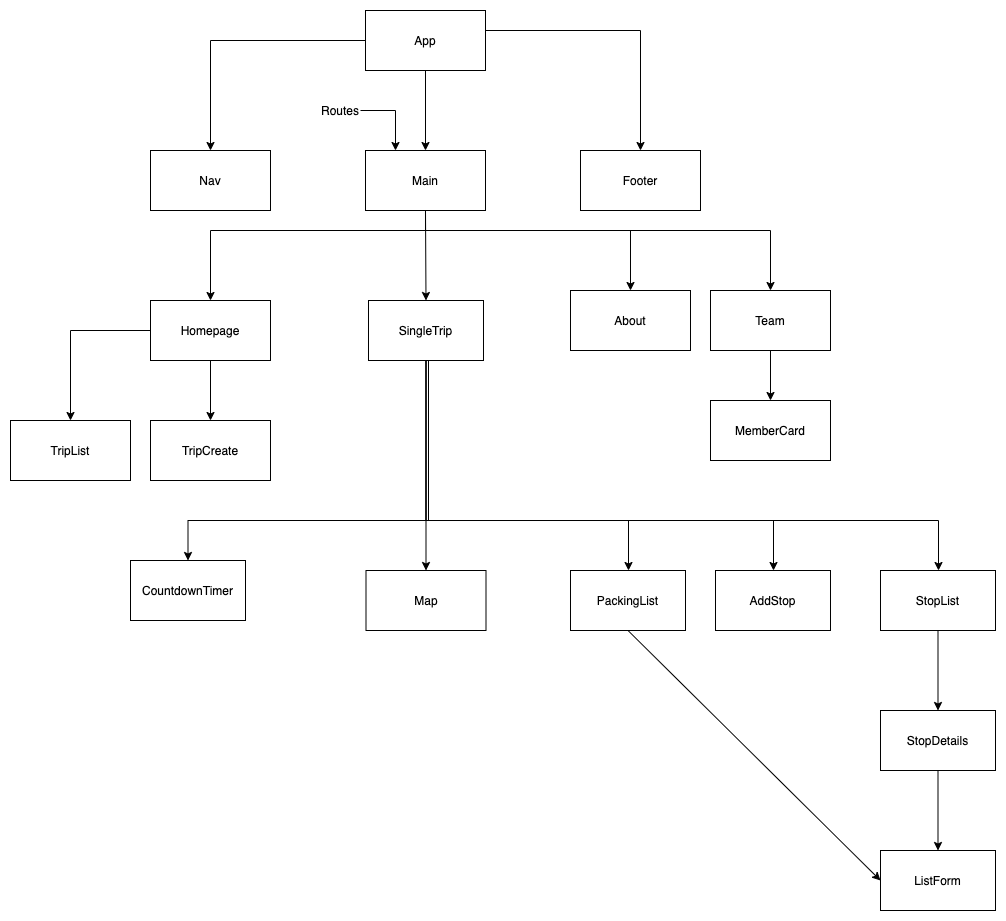

The diagram above was exported from draw.io. Its source (the exported page's mxGraphModel, read from the mxfile embedded in the PNG):
<mxGraphModel dx="711" dy="712" grid="1" gridSize="10" guides="1" tooltips="1" connect="1" arrows="1" fold="1" page="1" pageScale="1" pageWidth="850" pageHeight="1100" math="0" shadow="0">
  <root>
    <mxCell id="0" />
    <mxCell id="1" parent="0" />
    <mxCell id="0EYNBewn1akpo6RUd-VL-6" value="" style="edgeStyle=orthogonalEdgeStyle;rounded=0;orthogonalLoop=1;jettySize=auto;html=1;entryX=0.5;entryY=0;entryDx=0;entryDy=0;" parent="1" source="0EYNBewn1akpo6RUd-VL-1" target="2" edge="1">
      <mxGeometry relative="1" as="geometry">
        <Array as="points">
          <mxPoint x="210" y="110" />
        </Array>
      </mxGeometry>
    </mxCell>
    <mxCell id="0EYNBewn1akpo6RUd-VL-8" value="" style="edgeStyle=orthogonalEdgeStyle;rounded=0;orthogonalLoop=1;jettySize=auto;html=1;" parent="1" source="0EYNBewn1akpo6RUd-VL-1" target="0EYNBewn1akpo6RUd-VL-7" edge="1">
      <mxGeometry relative="1" as="geometry" />
    </mxCell>
    <mxCell id="0EYNBewn1akpo6RUd-VL-10" value="" style="edgeStyle=orthogonalEdgeStyle;rounded=0;orthogonalLoop=1;jettySize=auto;html=1;entryX=0.5;entryY=0;entryDx=0;entryDy=0;exitX=1;exitY=0.5;exitDx=0;exitDy=0;" parent="1" source="0EYNBewn1akpo6RUd-VL-1" target="0EYNBewn1akpo6RUd-VL-9" edge="1">
      <mxGeometry relative="1" as="geometry">
        <Array as="points">
          <mxPoint x="485" y="100" />
          <mxPoint x="640" y="100" />
        </Array>
      </mxGeometry>
    </mxCell>
    <mxCell id="0EYNBewn1akpo6RUd-VL-1" value="App&lt;br&gt;" style="rounded=0;whiteSpace=wrap;html=1;" parent="1" vertex="1">
      <mxGeometry x="365" y="80" width="120" height="60" as="geometry" />
    </mxCell>
    <mxCell id="2" value="Nav" style="rounded=0;whiteSpace=wrap;html=1;" parent="1" vertex="1">
      <mxGeometry x="150" y="220" width="120" height="60" as="geometry" />
    </mxCell>
    <mxCell id="0EYNBewn1akpo6RUd-VL-15" value="" style="edgeStyle=orthogonalEdgeStyle;rounded=0;orthogonalLoop=1;jettySize=auto;html=1;" parent="1" source="0EYNBewn1akpo6RUd-VL-7" target="0EYNBewn1akpo6RUd-VL-14" edge="1">
      <mxGeometry relative="1" as="geometry">
        <Array as="points">
          <mxPoint x="425" y="300" />
          <mxPoint x="210" y="300" />
        </Array>
      </mxGeometry>
    </mxCell>
    <mxCell id="0EYNBewn1akpo6RUd-VL-17" value="" style="edgeStyle=orthogonalEdgeStyle;rounded=0;orthogonalLoop=1;jettySize=auto;html=1;" parent="1" source="0EYNBewn1akpo6RUd-VL-7" target="0EYNBewn1akpo6RUd-VL-16" edge="1">
      <mxGeometry relative="1" as="geometry">
        <Array as="points">
          <mxPoint x="425" y="300" />
          <mxPoint x="630" y="300" />
        </Array>
      </mxGeometry>
    </mxCell>
    <mxCell id="0EYNBewn1akpo6RUd-VL-48" value="" style="edgeStyle=orthogonalEdgeStyle;rounded=0;orthogonalLoop=1;jettySize=auto;html=1;entryX=0.5;entryY=0;entryDx=0;entryDy=0;" parent="1" source="0EYNBewn1akpo6RUd-VL-7" target="0EYNBewn1akpo6RUd-VL-47" edge="1">
      <mxGeometry relative="1" as="geometry">
        <Array as="points">
          <mxPoint x="425" y="300" />
          <mxPoint x="770" y="300" />
        </Array>
      </mxGeometry>
    </mxCell>
    <mxCell id="0EYNBewn1akpo6RUd-VL-7" value="Main" style="rounded=0;whiteSpace=wrap;html=1;" parent="1" vertex="1">
      <mxGeometry x="365" y="220" width="120" height="60" as="geometry" />
    </mxCell>
    <mxCell id="0EYNBewn1akpo6RUd-VL-9" value="Footer" style="rounded=0;whiteSpace=wrap;html=1;" parent="1" vertex="1">
      <mxGeometry x="580" y="220" width="120" height="60" as="geometry" />
    </mxCell>
    <mxCell id="j1nbuPJFItsZ90jqY_p7-4" value="" style="edgeStyle=orthogonalEdgeStyle;rounded=0;orthogonalLoop=1;jettySize=auto;html=1;entryX=0.25;entryY=0;entryDx=0;entryDy=0;" edge="1" parent="1" source="0EYNBewn1akpo6RUd-VL-11" target="0EYNBewn1akpo6RUd-VL-7">
      <mxGeometry relative="1" as="geometry">
        <mxPoint x="340" y="250" as="targetPoint" />
      </mxGeometry>
    </mxCell>
    <mxCell id="0EYNBewn1akpo6RUd-VL-11" value="Routes&lt;br&gt;" style="text;html=1;strokeColor=none;fillColor=none;align=center;verticalAlign=middle;whiteSpace=wrap;rounded=0;" parent="1" vertex="1">
      <mxGeometry x="320" y="170" width="40" height="20" as="geometry" />
    </mxCell>
    <mxCell id="0EYNBewn1akpo6RUd-VL-27" value="" style="edgeStyle=orthogonalEdgeStyle;rounded=0;orthogonalLoop=1;jettySize=auto;html=1;" parent="1" source="0EYNBewn1akpo6RUd-VL-12" target="0EYNBewn1akpo6RUd-VL-26" edge="1">
      <mxGeometry relative="1" as="geometry" />
    </mxCell>
    <mxCell id="0EYNBewn1akpo6RUd-VL-29" value="" style="edgeStyle=orthogonalEdgeStyle;rounded=0;orthogonalLoop=1;jettySize=auto;html=1;entryX=0.5;entryY=0;entryDx=0;entryDy=0;" parent="1" source="0EYNBewn1akpo6RUd-VL-12" target="0EYNBewn1akpo6RUd-VL-28" edge="1">
      <mxGeometry relative="1" as="geometry">
        <Array as="points">
          <mxPoint x="428" y="590" />
          <mxPoint x="188" y="590" />
        </Array>
      </mxGeometry>
    </mxCell>
    <mxCell id="0EYNBewn1akpo6RUd-VL-31" value="" style="edgeStyle=orthogonalEdgeStyle;rounded=0;orthogonalLoop=1;jettySize=auto;html=1;" parent="1" source="0EYNBewn1akpo6RUd-VL-12" target="0EYNBewn1akpo6RUd-VL-30" edge="1">
      <mxGeometry relative="1" as="geometry">
        <Array as="points">
          <mxPoint x="428" y="590" />
          <mxPoint x="628" y="590" />
        </Array>
      </mxGeometry>
    </mxCell>
    <mxCell id="0EYNBewn1akpo6RUd-VL-34" value="" style="edgeStyle=orthogonalEdgeStyle;rounded=0;orthogonalLoop=1;jettySize=auto;html=1;" parent="1" source="0EYNBewn1akpo6RUd-VL-12" target="0EYNBewn1akpo6RUd-VL-33" edge="1">
      <mxGeometry relative="1" as="geometry">
        <Array as="points">
          <mxPoint x="426" y="590" />
          <mxPoint x="773" y="590" />
        </Array>
      </mxGeometry>
    </mxCell>
    <mxCell id="0EYNBewn1akpo6RUd-VL-36" value="" style="edgeStyle=orthogonalEdgeStyle;rounded=0;orthogonalLoop=1;jettySize=auto;html=1;" parent="1" source="0EYNBewn1akpo6RUd-VL-12" target="0EYNBewn1akpo6RUd-VL-35" edge="1">
      <mxGeometry relative="1" as="geometry">
        <Array as="points">
          <mxPoint x="426" y="590" />
          <mxPoint x="938" y="590" />
        </Array>
      </mxGeometry>
    </mxCell>
    <mxCell id="0EYNBewn1akpo6RUd-VL-12" value="SingleTrip" style="rounded=0;whiteSpace=wrap;html=1;" parent="1" vertex="1">
      <mxGeometry x="368" y="370" width="115" height="60" as="geometry" />
    </mxCell>
    <mxCell id="0EYNBewn1akpo6RUd-VL-23" value="" style="edgeStyle=orthogonalEdgeStyle;rounded=0;orthogonalLoop=1;jettySize=auto;html=1;" parent="1" source="0EYNBewn1akpo6RUd-VL-14" target="0EYNBewn1akpo6RUd-VL-22" edge="1">
      <mxGeometry relative="1" as="geometry" />
    </mxCell>
    <mxCell id="0EYNBewn1akpo6RUd-VL-51" value="" style="edgeStyle=orthogonalEdgeStyle;rounded=0;orthogonalLoop=1;jettySize=auto;html=1;" parent="1" source="0EYNBewn1akpo6RUd-VL-14" target="0EYNBewn1akpo6RUd-VL-50" edge="1">
      <mxGeometry relative="1" as="geometry" />
    </mxCell>
    <mxCell id="0EYNBewn1akpo6RUd-VL-14" value="Homepage" style="rounded=0;whiteSpace=wrap;html=1;" parent="1" vertex="1">
      <mxGeometry x="150" y="370" width="120" height="60" as="geometry" />
    </mxCell>
    <mxCell id="0EYNBewn1akpo6RUd-VL-16" value="About" style="rounded=0;whiteSpace=wrap;html=1;" parent="1" vertex="1">
      <mxGeometry x="570" y="360" width="120" height="60" as="geometry" />
    </mxCell>
    <mxCell id="0EYNBewn1akpo6RUd-VL-45" value="" style="edgeStyle=orthogonalEdgeStyle;rounded=0;orthogonalLoop=1;jettySize=auto;html=1;" parent="1" target="0EYNBewn1akpo6RUd-VL-44" edge="1">
      <mxGeometry relative="1" as="geometry">
        <mxPoint x="770" y="420" as="sourcePoint" />
      </mxGeometry>
    </mxCell>
    <mxCell id="0EYNBewn1akpo6RUd-VL-22" value="TripList" style="rounded=0;whiteSpace=wrap;html=1;" parent="1" vertex="1">
      <mxGeometry x="10" y="490" width="120" height="60" as="geometry" />
    </mxCell>
    <mxCell id="0EYNBewn1akpo6RUd-VL-26" value="Map" style="rounded=0;whiteSpace=wrap;html=1;" parent="1" vertex="1">
      <mxGeometry x="365.5" y="640" width="120" height="60" as="geometry" />
    </mxCell>
    <mxCell id="0EYNBewn1akpo6RUd-VL-28" value="CountdownTimer" style="rounded=0;whiteSpace=wrap;html=1;" parent="1" vertex="1">
      <mxGeometry x="130" y="630" width="115" height="60" as="geometry" />
    </mxCell>
    <mxCell id="0EYNBewn1akpo6RUd-VL-30" value="PackingList" style="rounded=0;whiteSpace=wrap;html=1;" parent="1" vertex="1">
      <mxGeometry x="570" y="640" width="115" height="60" as="geometry" />
    </mxCell>
    <mxCell id="0EYNBewn1akpo6RUd-VL-33" value="AddStop" style="rounded=0;whiteSpace=wrap;html=1;" parent="1" vertex="1">
      <mxGeometry x="715" y="640" width="115" height="60" as="geometry" />
    </mxCell>
    <mxCell id="0EYNBewn1akpo6RUd-VL-38" value="" style="edgeStyle=orthogonalEdgeStyle;rounded=0;orthogonalLoop=1;jettySize=auto;html=1;" parent="1" source="0EYNBewn1akpo6RUd-VL-35" target="0EYNBewn1akpo6RUd-VL-37" edge="1">
      <mxGeometry relative="1" as="geometry" />
    </mxCell>
    <mxCell id="0EYNBewn1akpo6RUd-VL-35" value="StopList" style="rounded=0;whiteSpace=wrap;html=1;" parent="1" vertex="1">
      <mxGeometry x="880" y="640" width="115" height="60" as="geometry" />
    </mxCell>
    <mxCell id="0EYNBewn1akpo6RUd-VL-40" value="" style="edgeStyle=orthogonalEdgeStyle;rounded=0;orthogonalLoop=1;jettySize=auto;html=1;" parent="1" source="0EYNBewn1akpo6RUd-VL-37" target="0EYNBewn1akpo6RUd-VL-39" edge="1">
      <mxGeometry relative="1" as="geometry" />
    </mxCell>
    <mxCell id="0EYNBewn1akpo6RUd-VL-37" value="StopDetails" style="rounded=0;whiteSpace=wrap;html=1;" parent="1" vertex="1">
      <mxGeometry x="880" y="780" width="115" height="60" as="geometry" />
    </mxCell>
    <mxCell id="0EYNBewn1akpo6RUd-VL-39" value="ListForm" style="rounded=0;whiteSpace=wrap;html=1;" parent="1" vertex="1">
      <mxGeometry x="880" y="920" width="115" height="60" as="geometry" />
    </mxCell>
    <mxCell id="0EYNBewn1akpo6RUd-VL-43" value="" style="endArrow=classic;html=1;exitX=0.5;exitY=1;exitDx=0;exitDy=0;entryX=0;entryY=0.5;entryDx=0;entryDy=0;" parent="1" source="0EYNBewn1akpo6RUd-VL-30" target="0EYNBewn1akpo6RUd-VL-39" edge="1">
      <mxGeometry width="50" height="50" relative="1" as="geometry">
        <mxPoint x="720" y="690" as="sourcePoint" />
        <mxPoint x="770" y="640" as="targetPoint" />
      </mxGeometry>
    </mxCell>
    <mxCell id="0EYNBewn1akpo6RUd-VL-44" value="MemberCard" style="rounded=0;whiteSpace=wrap;html=1;" parent="1" vertex="1">
      <mxGeometry x="710" y="470" width="120" height="60" as="geometry" />
    </mxCell>
    <mxCell id="0EYNBewn1akpo6RUd-VL-46" value="" style="endArrow=classic;html=1;exitX=0.5;exitY=1;exitDx=0;exitDy=0;entryX=0.5;entryY=0;entryDx=0;entryDy=0;" parent="1" source="0EYNBewn1akpo6RUd-VL-7" target="0EYNBewn1akpo6RUd-VL-12" edge="1">
      <mxGeometry width="50" height="50" relative="1" as="geometry">
        <mxPoint x="520" y="410" as="sourcePoint" />
        <mxPoint x="570" y="360" as="targetPoint" />
      </mxGeometry>
    </mxCell>
    <mxCell id="0EYNBewn1akpo6RUd-VL-47" value="Team" style="rounded=0;whiteSpace=wrap;html=1;" parent="1" vertex="1">
      <mxGeometry x="710" y="360" width="120" height="60" as="geometry" />
    </mxCell>
    <mxCell id="0EYNBewn1akpo6RUd-VL-50" value="TripCreate" style="rounded=0;whiteSpace=wrap;html=1;" parent="1" vertex="1">
      <mxGeometry x="150" y="490" width="120" height="60" as="geometry" />
    </mxCell>
  </root>
</mxGraphModel>